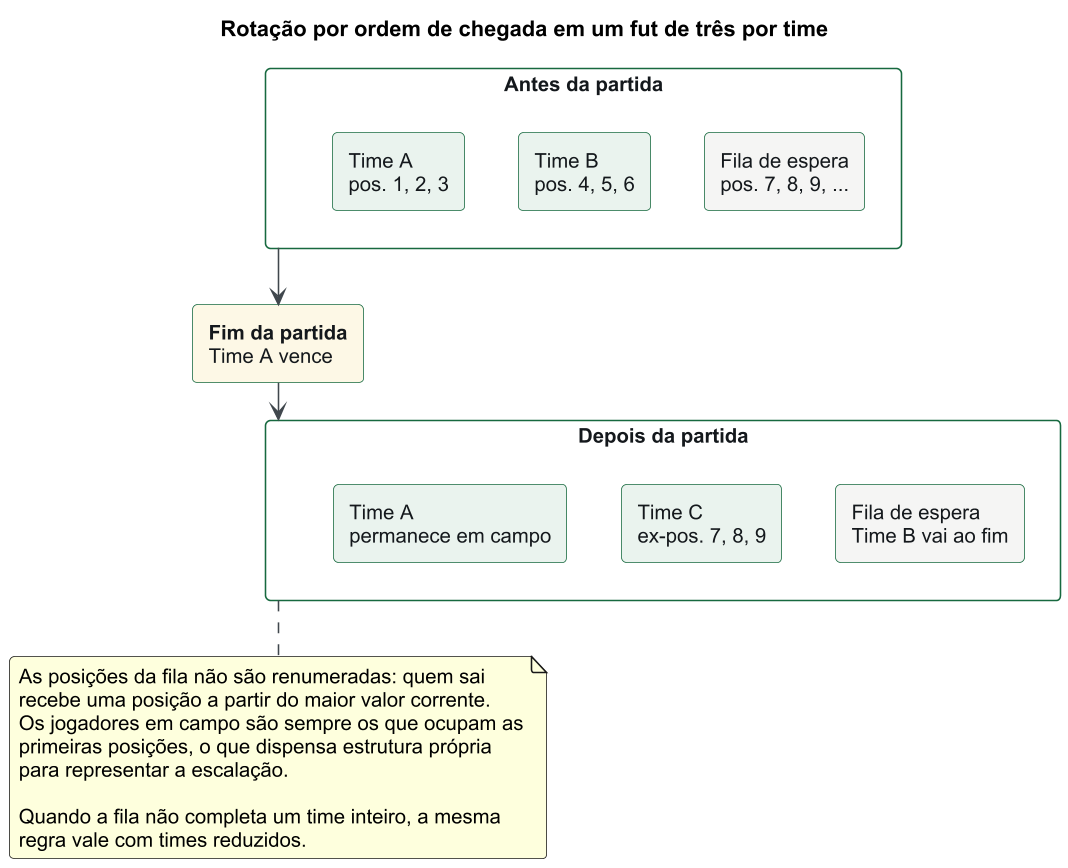

The diagram above was rendered by PlantUML. Its source (embedded in the PNG):
@startuml
' Regra de rotacao unificada do BoraFut: como a fila posicional determina quem
' entra em campo ao fim de cada partida.
' Fonte: desenvolvimento.tex, subsecoes "Presenca, chegada e fila por ordem de
' chegada" e "Formacao e rotacao de times".
' Render: java -jar plantuml.jar -tpng -charset UTF-8 -o render rotacao-fila.puml

skinparam dpi 150
skinparam defaultFontName Arial
skinparam defaultFontSize 13
skinparam shadowing false
skinparam roundcorner 6
skinparam rectangle {
  BorderColor #17693f
  BackgroundColor #ffffff
  FontColor #14181c
}
skinparam ArrowColor #40474d

title Rotação por ordem de chegada em um fut de três por time

rectangle "**Antes da partida**" as ANTES {
  rectangle "Time A\npos. 1, 2, 3" as A1 #eaf3ee
  rectangle "Time B\npos. 4, 5, 6" as B1 #eaf3ee
  rectangle "Fila de espera\npos. 7, 8, 9, ..." as F1 #f5f5f4
  A1 -[hidden]right-> B1
  B1 -[hidden]right-> F1
}

rectangle "**Fim da partida**\nTime A vence" as FIM #fdf8e6

rectangle "**Depois da partida**" as DEPOIS {
  rectangle "Time A\npermanece em campo" as A2 #eaf3ee
  rectangle "Time C\nex-pos. 7, 8, 9" as C2 #eaf3ee
  rectangle "Fila de espera\nTime B vai ao fim" as F2 #f5f5f4
  A2 -[hidden]right-> C2
  C2 -[hidden]right-> F2
}

ANTES --> FIM
FIM --> DEPOIS

note bottom of DEPOIS
  As posições da fila não são renumeradas: quem sai
  recebe uma posição a partir do maior valor corrente.
  Os jogadores em campo são sempre os que ocupam as
  primeiras posições, o que dispensa estrutura própria
  para representar a escalação.

  Quando a fila não completa um time inteiro, a mesma
  regra vale com times reduzidos.
end note

@enduml